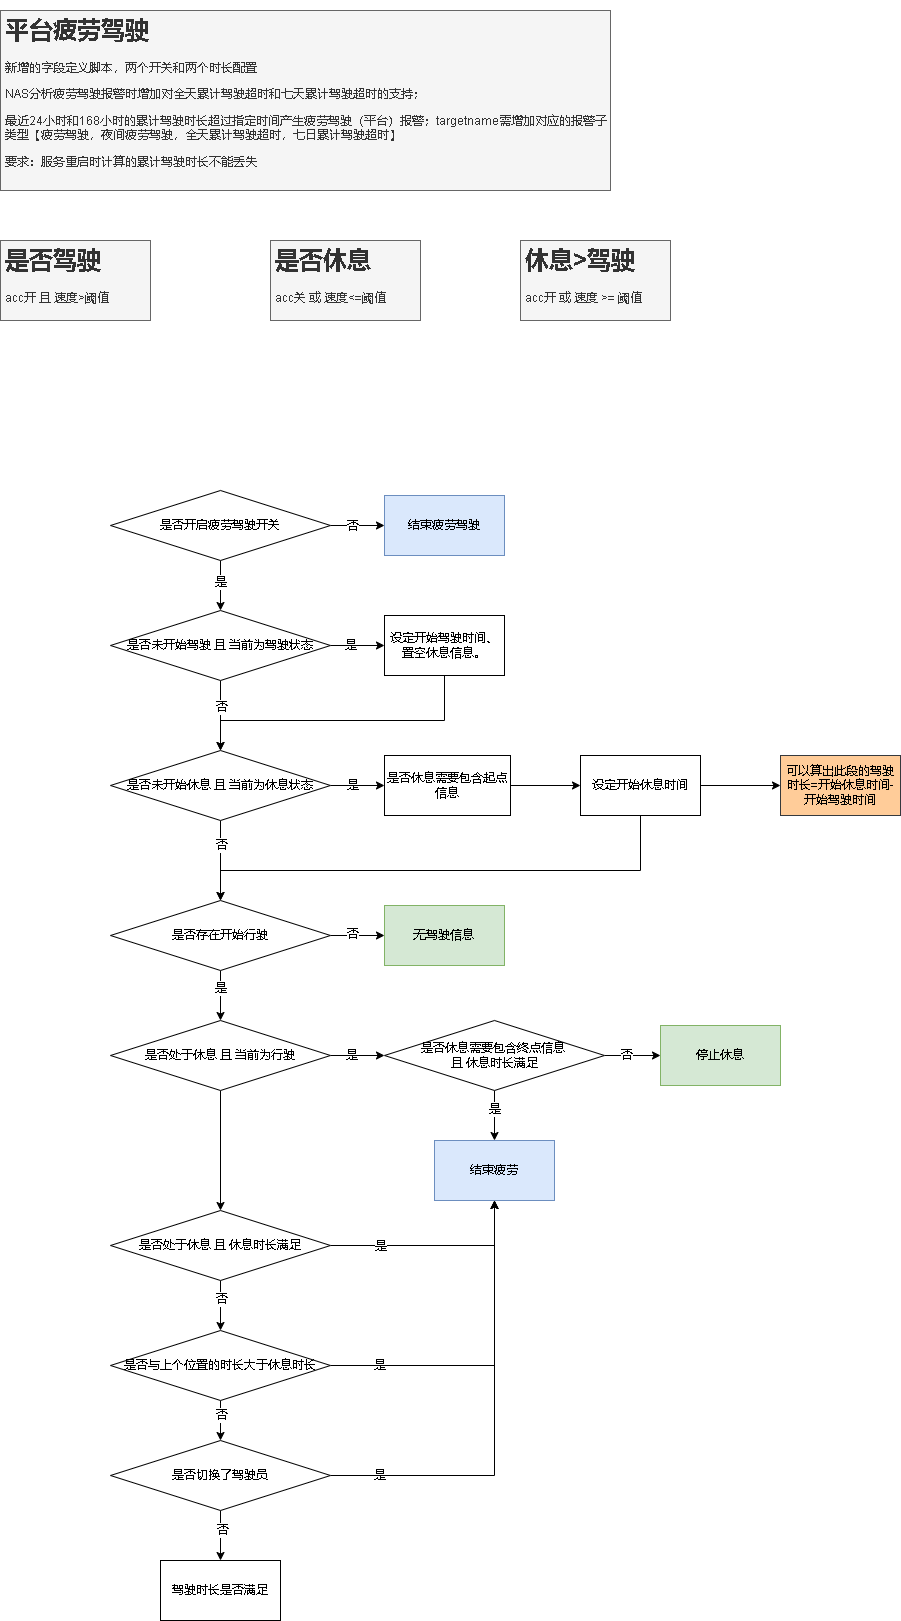

The diagram above was exported from draw.io. Its source (the exported page's mxGraphModel, read from the mxfile embedded in the PNG):
<mxGraphModel dx="1421" dy="754" grid="1" gridSize="10" guides="1" tooltips="1" connect="1" arrows="1" fold="1" page="1" pageScale="1" pageWidth="827" pageHeight="1169" math="0" shadow="0">
  <root>
    <mxCell id="0" />
    <mxCell id="1" parent="0" />
    <mxCell id="f7NDlCeqXUx3fyaSU1fS-1" value="&lt;h1&gt;平台疲劳驾驶&lt;/h1&gt;&lt;p&gt;新增的字段定义脚本，两个开关和两个时长配置&lt;/p&gt;&lt;p&gt;NAS分析疲劳驾驶报警时增加对全天累计驾驶超时和七天累计驾驶超时的支持；&lt;/p&gt;&lt;p&gt;最近24小时和168小时的累计驾驶时长超过指定时间产生疲劳驾驶（平台）报警；targetname需增加对应的报警子类型【疲劳驾驶，夜间疲劳驾驶，全天累计驾驶超时，七日累计驾驶超时】&lt;/p&gt;&lt;p&gt;要求：服务重启时计算的累计驾驶时长不能丢失&lt;/p&gt;" style="text;html=1;strokeColor=#666666;fillColor=#f5f5f5;spacing=5;spacingTop=-20;whiteSpace=wrap;overflow=hidden;rounded=0;fontColor=#333333;" vertex="1" parent="1">
      <mxGeometry x="30" y="20" width="610" height="180" as="geometry" />
    </mxCell>
    <mxCell id="f7NDlCeqXUx3fyaSU1fS-2" value="&lt;h1&gt;是否驾驶&lt;/h1&gt;&lt;div&gt;acc开 且 速度&amp;gt;阈值&lt;/div&gt;" style="text;html=1;spacing=5;spacingTop=-20;whiteSpace=wrap;overflow=hidden;rounded=0;fillColor=#f5f5f5;fontColor=#333333;strokeColor=#666666;" vertex="1" parent="1">
      <mxGeometry x="30" y="250" width="150" height="80" as="geometry" />
    </mxCell>
    <mxCell id="f7NDlCeqXUx3fyaSU1fS-3" value="&lt;h1&gt;是否休息&lt;/h1&gt;&lt;div&gt;acc关 或 速度&amp;lt;=阈值&lt;/div&gt;" style="text;html=1;spacing=5;spacingTop=-20;whiteSpace=wrap;overflow=hidden;rounded=0;fillColor=#f5f5f5;fontColor=#333333;strokeColor=#666666;" vertex="1" parent="1">
      <mxGeometry x="300" y="250" width="150" height="80" as="geometry" />
    </mxCell>
    <mxCell id="f7NDlCeqXUx3fyaSU1fS-4" value="&lt;h1&gt;休息&amp;gt;驾驶&lt;/h1&gt;&lt;div&gt;acc开 或 速度 &amp;gt;= 阈值&lt;/div&gt;" style="text;html=1;spacing=5;spacingTop=-20;whiteSpace=wrap;overflow=hidden;rounded=0;fillColor=#f5f5f5;fontColor=#333333;strokeColor=#666666;" vertex="1" parent="1">
      <mxGeometry x="550" y="250" width="150" height="80" as="geometry" />
    </mxCell>
    <mxCell id="f7NDlCeqXUx3fyaSU1fS-7" value="" style="edgeStyle=orthogonalEdgeStyle;rounded=0;orthogonalLoop=1;jettySize=auto;html=1;" edge="1" parent="1" source="f7NDlCeqXUx3fyaSU1fS-5" target="f7NDlCeqXUx3fyaSU1fS-6">
      <mxGeometry relative="1" as="geometry" />
    </mxCell>
    <mxCell id="f7NDlCeqXUx3fyaSU1fS-49" value="否" style="edgeLabel;html=1;align=center;verticalAlign=middle;resizable=0;points=[];" vertex="1" connectable="0" parent="f7NDlCeqXUx3fyaSU1fS-7">
      <mxGeometry x="-0.2187" relative="1" as="geometry">
        <mxPoint as="offset" />
      </mxGeometry>
    </mxCell>
    <mxCell id="f7NDlCeqXUx3fyaSU1fS-9" value="" style="edgeStyle=orthogonalEdgeStyle;rounded=0;orthogonalLoop=1;jettySize=auto;html=1;" edge="1" parent="1" source="f7NDlCeqXUx3fyaSU1fS-5" target="f7NDlCeqXUx3fyaSU1fS-8">
      <mxGeometry relative="1" as="geometry" />
    </mxCell>
    <mxCell id="f7NDlCeqXUx3fyaSU1fS-50" value="是" style="edgeLabel;html=1;align=center;verticalAlign=middle;resizable=0;points=[];" vertex="1" connectable="0" parent="f7NDlCeqXUx3fyaSU1fS-9">
      <mxGeometry x="-0.1551" y="-1" relative="1" as="geometry">
        <mxPoint as="offset" />
      </mxGeometry>
    </mxCell>
    <mxCell id="f7NDlCeqXUx3fyaSU1fS-5" value="是否开启疲劳驾驶开关" style="rhombus;whiteSpace=wrap;html=1;" vertex="1" parent="1">
      <mxGeometry x="140" y="500" width="220" height="70" as="geometry" />
    </mxCell>
    <mxCell id="f7NDlCeqXUx3fyaSU1fS-6" value="结束疲劳驾驶" style="whiteSpace=wrap;html=1;fillColor=#dae8fc;strokeColor=#6c8ebf;" vertex="1" parent="1">
      <mxGeometry x="414" y="505" width="120" height="60" as="geometry" />
    </mxCell>
    <mxCell id="f7NDlCeqXUx3fyaSU1fS-11" value="" style="edgeStyle=orthogonalEdgeStyle;rounded=0;orthogonalLoop=1;jettySize=auto;html=1;" edge="1" parent="1" source="f7NDlCeqXUx3fyaSU1fS-8" target="f7NDlCeqXUx3fyaSU1fS-10">
      <mxGeometry relative="1" as="geometry" />
    </mxCell>
    <mxCell id="f7NDlCeqXUx3fyaSU1fS-52" value="是" style="edgeLabel;html=1;align=center;verticalAlign=middle;resizable=0;points=[];" vertex="1" connectable="0" parent="f7NDlCeqXUx3fyaSU1fS-11">
      <mxGeometry x="-0.2892" y="1" relative="1" as="geometry">
        <mxPoint as="offset" />
      </mxGeometry>
    </mxCell>
    <mxCell id="f7NDlCeqXUx3fyaSU1fS-13" value="" style="edgeStyle=orthogonalEdgeStyle;rounded=0;orthogonalLoop=1;jettySize=auto;html=1;" edge="1" parent="1" source="f7NDlCeqXUx3fyaSU1fS-8" target="f7NDlCeqXUx3fyaSU1fS-12">
      <mxGeometry relative="1" as="geometry" />
    </mxCell>
    <mxCell id="f7NDlCeqXUx3fyaSU1fS-51" value="否" style="edgeLabel;html=1;align=center;verticalAlign=middle;resizable=0;points=[];" vertex="1" connectable="0" parent="f7NDlCeqXUx3fyaSU1fS-13">
      <mxGeometry x="-0.2639" y="1" relative="1" as="geometry">
        <mxPoint x="-1" as="offset" />
      </mxGeometry>
    </mxCell>
    <mxCell id="f7NDlCeqXUx3fyaSU1fS-8" value="是否未开始驾驶 且 当前为驾驶状态" style="rhombus;whiteSpace=wrap;html=1;" vertex="1" parent="1">
      <mxGeometry x="140" y="620" width="220" height="70" as="geometry" />
    </mxCell>
    <mxCell id="f7NDlCeqXUx3fyaSU1fS-47" style="edgeStyle=orthogonalEdgeStyle;rounded=0;orthogonalLoop=1;jettySize=auto;html=1;entryX=0.5;entryY=0;entryDx=0;entryDy=0;" edge="1" parent="1" source="f7NDlCeqXUx3fyaSU1fS-10" target="f7NDlCeqXUx3fyaSU1fS-12">
      <mxGeometry relative="1" as="geometry">
        <Array as="points">
          <mxPoint x="474" y="730" />
          <mxPoint x="250" y="730" />
        </Array>
      </mxGeometry>
    </mxCell>
    <mxCell id="f7NDlCeqXUx3fyaSU1fS-10" value="设定开始驾驶时间、&lt;br&gt;置空休息信息。" style="whiteSpace=wrap;html=1;" vertex="1" parent="1">
      <mxGeometry x="414" y="625" width="120" height="60" as="geometry" />
    </mxCell>
    <mxCell id="f7NDlCeqXUx3fyaSU1fS-15" value="" style="edgeStyle=orthogonalEdgeStyle;rounded=0;orthogonalLoop=1;jettySize=auto;html=1;entryX=0;entryY=0.5;entryDx=0;entryDy=0;" edge="1" parent="1" source="f7NDlCeqXUx3fyaSU1fS-12" target="f7NDlCeqXUx3fyaSU1fS-16">
      <mxGeometry relative="1" as="geometry">
        <mxPoint x="414" y="825" as="targetPoint" />
      </mxGeometry>
    </mxCell>
    <mxCell id="f7NDlCeqXUx3fyaSU1fS-54" value="是" style="edgeLabel;html=1;align=center;verticalAlign=middle;resizable=0;points=[];" vertex="1" connectable="0" parent="f7NDlCeqXUx3fyaSU1fS-15">
      <mxGeometry x="-0.2363" y="1" relative="1" as="geometry">
        <mxPoint as="offset" />
      </mxGeometry>
    </mxCell>
    <mxCell id="f7NDlCeqXUx3fyaSU1fS-20" value="" style="edgeStyle=orthogonalEdgeStyle;rounded=0;orthogonalLoop=1;jettySize=auto;html=1;" edge="1" parent="1" source="f7NDlCeqXUx3fyaSU1fS-12" target="f7NDlCeqXUx3fyaSU1fS-19">
      <mxGeometry relative="1" as="geometry" />
    </mxCell>
    <mxCell id="f7NDlCeqXUx3fyaSU1fS-53" value="否" style="edgeLabel;html=1;align=center;verticalAlign=middle;resizable=0;points=[];" vertex="1" connectable="0" parent="f7NDlCeqXUx3fyaSU1fS-20">
      <mxGeometry x="-0.3917" relative="1" as="geometry">
        <mxPoint as="offset" />
      </mxGeometry>
    </mxCell>
    <mxCell id="f7NDlCeqXUx3fyaSU1fS-12" value="是否未开始休息 且 当前为休息状态" style="rhombus;whiteSpace=wrap;html=1;" vertex="1" parent="1">
      <mxGeometry x="140" y="760" width="220" height="70" as="geometry" />
    </mxCell>
    <mxCell id="f7NDlCeqXUx3fyaSU1fS-18" value="" style="edgeStyle=orthogonalEdgeStyle;rounded=0;orthogonalLoop=1;jettySize=auto;html=1;" edge="1" parent="1" source="f7NDlCeqXUx3fyaSU1fS-16" target="f7NDlCeqXUx3fyaSU1fS-17">
      <mxGeometry relative="1" as="geometry" />
    </mxCell>
    <mxCell id="f7NDlCeqXUx3fyaSU1fS-16" value="是否休息需要包含起点信息" style="rounded=0;whiteSpace=wrap;html=1;fontFamily=Helvetica;fontSize=12;fontColor=default;align=center;strokeColor=default;fillColor=default;" vertex="1" parent="1">
      <mxGeometry x="414" y="765" width="126" height="60" as="geometry" />
    </mxCell>
    <mxCell id="f7NDlCeqXUx3fyaSU1fS-48" style="edgeStyle=orthogonalEdgeStyle;rounded=0;orthogonalLoop=1;jettySize=auto;html=1;entryX=0.5;entryY=0;entryDx=0;entryDy=0;" edge="1" parent="1" source="f7NDlCeqXUx3fyaSU1fS-17" target="f7NDlCeqXUx3fyaSU1fS-19">
      <mxGeometry relative="1" as="geometry">
        <Array as="points">
          <mxPoint x="670" y="880" />
          <mxPoint x="250" y="880" />
        </Array>
      </mxGeometry>
    </mxCell>
    <mxCell id="f7NDlCeqXUx3fyaSU1fS-72" value="" style="edgeStyle=orthogonalEdgeStyle;rounded=0;orthogonalLoop=1;jettySize=auto;html=1;" edge="1" parent="1" source="f7NDlCeqXUx3fyaSU1fS-17" target="f7NDlCeqXUx3fyaSU1fS-71">
      <mxGeometry relative="1" as="geometry" />
    </mxCell>
    <mxCell id="f7NDlCeqXUx3fyaSU1fS-17" value="设定开始休息时间" style="whiteSpace=wrap;html=1;" vertex="1" parent="1">
      <mxGeometry x="610" y="765" width="120" height="60" as="geometry" />
    </mxCell>
    <mxCell id="f7NDlCeqXUx3fyaSU1fS-22" value="" style="edgeStyle=orthogonalEdgeStyle;rounded=0;orthogonalLoop=1;jettySize=auto;html=1;" edge="1" parent="1" source="f7NDlCeqXUx3fyaSU1fS-19" target="f7NDlCeqXUx3fyaSU1fS-21">
      <mxGeometry relative="1" as="geometry" />
    </mxCell>
    <mxCell id="f7NDlCeqXUx3fyaSU1fS-55" value="是" style="edgeLabel;html=1;align=center;verticalAlign=middle;resizable=0;points=[];" vertex="1" connectable="0" parent="f7NDlCeqXUx3fyaSU1fS-22">
      <mxGeometry x="-0.3124" y="-1" relative="1" as="geometry">
        <mxPoint as="offset" />
      </mxGeometry>
    </mxCell>
    <mxCell id="f7NDlCeqXUx3fyaSU1fS-57" value="" style="edgeStyle=orthogonalEdgeStyle;rounded=0;orthogonalLoop=1;jettySize=auto;html=1;" edge="1" parent="1" source="f7NDlCeqXUx3fyaSU1fS-19" target="f7NDlCeqXUx3fyaSU1fS-56">
      <mxGeometry relative="1" as="geometry" />
    </mxCell>
    <mxCell id="f7NDlCeqXUx3fyaSU1fS-59" value="否" style="edgeLabel;html=1;align=center;verticalAlign=middle;resizable=0;points=[];" vertex="1" connectable="0" parent="f7NDlCeqXUx3fyaSU1fS-57">
      <mxGeometry x="-0.2363" y="2" relative="1" as="geometry">
        <mxPoint as="offset" />
      </mxGeometry>
    </mxCell>
    <mxCell id="f7NDlCeqXUx3fyaSU1fS-19" value="是否存在开始行驶" style="rhombus;whiteSpace=wrap;html=1;" vertex="1" parent="1">
      <mxGeometry x="140" y="910" width="220" height="70" as="geometry" />
    </mxCell>
    <mxCell id="f7NDlCeqXUx3fyaSU1fS-24" value="" style="edgeStyle=orthogonalEdgeStyle;rounded=0;orthogonalLoop=1;jettySize=auto;html=1;" edge="1" parent="1" source="f7NDlCeqXUx3fyaSU1fS-21" target="f7NDlCeqXUx3fyaSU1fS-23">
      <mxGeometry relative="1" as="geometry" />
    </mxCell>
    <mxCell id="f7NDlCeqXUx3fyaSU1fS-58" value="是" style="edgeLabel;html=1;align=center;verticalAlign=middle;resizable=0;points=[];" vertex="1" connectable="0" parent="f7NDlCeqXUx3fyaSU1fS-24">
      <mxGeometry x="-0.2716" y="1" relative="1" as="geometry">
        <mxPoint as="offset" />
      </mxGeometry>
    </mxCell>
    <mxCell id="f7NDlCeqXUx3fyaSU1fS-32" value="" style="edgeStyle=orthogonalEdgeStyle;rounded=0;orthogonalLoop=1;jettySize=auto;html=1;" edge="1" parent="1" source="f7NDlCeqXUx3fyaSU1fS-21" target="f7NDlCeqXUx3fyaSU1fS-31">
      <mxGeometry relative="1" as="geometry" />
    </mxCell>
    <mxCell id="f7NDlCeqXUx3fyaSU1fS-21" value="是否处于休息 且 当前为行驶" style="rhombus;whiteSpace=wrap;html=1;" vertex="1" parent="1">
      <mxGeometry x="140" y="1030" width="220" height="70" as="geometry" />
    </mxCell>
    <mxCell id="f7NDlCeqXUx3fyaSU1fS-33" style="edgeStyle=orthogonalEdgeStyle;rounded=0;orthogonalLoop=1;jettySize=auto;html=1;entryX=0.5;entryY=0;entryDx=0;entryDy=0;" edge="1" parent="1" source="f7NDlCeqXUx3fyaSU1fS-23" target="f7NDlCeqXUx3fyaSU1fS-25">
      <mxGeometry relative="1" as="geometry" />
    </mxCell>
    <mxCell id="f7NDlCeqXUx3fyaSU1fS-61" value="是" style="edgeLabel;html=1;align=center;verticalAlign=middle;resizable=0;points=[];" vertex="1" connectable="0" parent="f7NDlCeqXUx3fyaSU1fS-33">
      <mxGeometry x="-0.3124" y="-1" relative="1" as="geometry">
        <mxPoint y="1" as="offset" />
      </mxGeometry>
    </mxCell>
    <mxCell id="f7NDlCeqXUx3fyaSU1fS-62" style="edgeStyle=orthogonalEdgeStyle;rounded=0;orthogonalLoop=1;jettySize=auto;html=1;entryX=0;entryY=0.5;entryDx=0;entryDy=0;" edge="1" parent="1" source="f7NDlCeqXUx3fyaSU1fS-23" target="f7NDlCeqXUx3fyaSU1fS-27">
      <mxGeometry relative="1" as="geometry" />
    </mxCell>
    <mxCell id="f7NDlCeqXUx3fyaSU1fS-63" value="否" style="edgeLabel;html=1;align=center;verticalAlign=middle;resizable=0;points=[];" vertex="1" connectable="0" parent="f7NDlCeqXUx3fyaSU1fS-62">
      <mxGeometry x="-0.2364" y="1" relative="1" as="geometry">
        <mxPoint as="offset" />
      </mxGeometry>
    </mxCell>
    <mxCell id="f7NDlCeqXUx3fyaSU1fS-23" value="是否休息需要包含终点信息 &lt;br&gt;且 休息时长满足" style="rhombus;whiteSpace=wrap;html=1;" vertex="1" parent="1">
      <mxGeometry x="414" y="1030" width="220" height="70" as="geometry" />
    </mxCell>
    <mxCell id="f7NDlCeqXUx3fyaSU1fS-25" value="结束疲劳" style="whiteSpace=wrap;html=1;fillColor=#dae8fc;strokeColor=#6c8ebf;" vertex="1" parent="1">
      <mxGeometry x="464" y="1150" width="120" height="60" as="geometry" />
    </mxCell>
    <mxCell id="f7NDlCeqXUx3fyaSU1fS-27" value="停止休息" style="whiteSpace=wrap;html=1;fillColor=#d5e8d4;strokeColor=#82b366;" vertex="1" parent="1">
      <mxGeometry x="690" y="1035" width="120" height="60" as="geometry" />
    </mxCell>
    <mxCell id="f7NDlCeqXUx3fyaSU1fS-34" style="edgeStyle=orthogonalEdgeStyle;rounded=0;orthogonalLoop=1;jettySize=auto;html=1;entryX=0.5;entryY=1;entryDx=0;entryDy=0;" edge="1" parent="1" source="f7NDlCeqXUx3fyaSU1fS-31" target="f7NDlCeqXUx3fyaSU1fS-25">
      <mxGeometry relative="1" as="geometry" />
    </mxCell>
    <mxCell id="f7NDlCeqXUx3fyaSU1fS-64" value="是" style="edgeLabel;html=1;align=center;verticalAlign=middle;resizable=0;points=[];" vertex="1" connectable="0" parent="f7NDlCeqXUx3fyaSU1fS-34">
      <mxGeometry x="-0.5293" relative="1" as="geometry">
        <mxPoint as="offset" />
      </mxGeometry>
    </mxCell>
    <mxCell id="f7NDlCeqXUx3fyaSU1fS-37" value="" style="edgeStyle=orthogonalEdgeStyle;rounded=0;orthogonalLoop=1;jettySize=auto;html=1;" edge="1" parent="1" source="f7NDlCeqXUx3fyaSU1fS-31" target="f7NDlCeqXUx3fyaSU1fS-36">
      <mxGeometry relative="1" as="geometry" />
    </mxCell>
    <mxCell id="f7NDlCeqXUx3fyaSU1fS-65" value="否" style="edgeLabel;html=1;align=center;verticalAlign=middle;resizable=0;points=[];" vertex="1" connectable="0" parent="f7NDlCeqXUx3fyaSU1fS-37">
      <mxGeometry x="-0.2841" y="2" relative="1" as="geometry">
        <mxPoint x="-2" as="offset" />
      </mxGeometry>
    </mxCell>
    <mxCell id="f7NDlCeqXUx3fyaSU1fS-31" value="是否处于休息 且 休息时长满足" style="rhombus;whiteSpace=wrap;html=1;" vertex="1" parent="1">
      <mxGeometry x="140" y="1220" width="220" height="70" as="geometry" />
    </mxCell>
    <mxCell id="f7NDlCeqXUx3fyaSU1fS-38" style="edgeStyle=orthogonalEdgeStyle;rounded=0;orthogonalLoop=1;jettySize=auto;html=1;entryX=0.5;entryY=1;entryDx=0;entryDy=0;" edge="1" parent="1" source="f7NDlCeqXUx3fyaSU1fS-36" target="f7NDlCeqXUx3fyaSU1fS-25">
      <mxGeometry relative="1" as="geometry" />
    </mxCell>
    <mxCell id="f7NDlCeqXUx3fyaSU1fS-67" value="是" style="edgeLabel;html=1;align=center;verticalAlign=middle;resizable=0;points=[];" vertex="1" connectable="0" parent="f7NDlCeqXUx3fyaSU1fS-38">
      <mxGeometry x="-0.7097" y="1" relative="1" as="geometry">
        <mxPoint as="offset" />
      </mxGeometry>
    </mxCell>
    <mxCell id="f7NDlCeqXUx3fyaSU1fS-41" value="" style="edgeStyle=orthogonalEdgeStyle;rounded=0;orthogonalLoop=1;jettySize=auto;html=1;" edge="1" parent="1" source="f7NDlCeqXUx3fyaSU1fS-36" target="f7NDlCeqXUx3fyaSU1fS-40">
      <mxGeometry relative="1" as="geometry" />
    </mxCell>
    <mxCell id="f7NDlCeqXUx3fyaSU1fS-68" value="否" style="edgeLabel;html=1;align=center;verticalAlign=middle;resizable=0;points=[];" vertex="1" connectable="0" parent="f7NDlCeqXUx3fyaSU1fS-41">
      <mxGeometry x="-0.2833" relative="1" as="geometry">
        <mxPoint as="offset" />
      </mxGeometry>
    </mxCell>
    <mxCell id="f7NDlCeqXUx3fyaSU1fS-36" value="是否与上个位置的时长大于休息时长" style="rhombus;whiteSpace=wrap;html=1;" vertex="1" parent="1">
      <mxGeometry x="140" y="1340" width="220" height="70" as="geometry" />
    </mxCell>
    <mxCell id="f7NDlCeqXUx3fyaSU1fS-44" style="edgeStyle=orthogonalEdgeStyle;rounded=0;orthogonalLoop=1;jettySize=auto;html=1;entryX=0.5;entryY=1;entryDx=0;entryDy=0;" edge="1" parent="1" source="f7NDlCeqXUx3fyaSU1fS-40" target="f7NDlCeqXUx3fyaSU1fS-25">
      <mxGeometry relative="1" as="geometry" />
    </mxCell>
    <mxCell id="f7NDlCeqXUx3fyaSU1fS-69" value="是" style="edgeLabel;html=1;align=center;verticalAlign=middle;resizable=0;points=[];" vertex="1" connectable="0" parent="f7NDlCeqXUx3fyaSU1fS-44">
      <mxGeometry x="-0.7802" y="1" relative="1" as="geometry">
        <mxPoint as="offset" />
      </mxGeometry>
    </mxCell>
    <mxCell id="f7NDlCeqXUx3fyaSU1fS-46" value="" style="edgeStyle=orthogonalEdgeStyle;rounded=0;orthogonalLoop=1;jettySize=auto;html=1;" edge="1" parent="1" source="f7NDlCeqXUx3fyaSU1fS-40" target="f7NDlCeqXUx3fyaSU1fS-45">
      <mxGeometry relative="1" as="geometry" />
    </mxCell>
    <mxCell id="f7NDlCeqXUx3fyaSU1fS-70" value="否" style="edgeLabel;html=1;align=center;verticalAlign=middle;resizable=0;points=[];" vertex="1" connectable="0" parent="f7NDlCeqXUx3fyaSU1fS-46">
      <mxGeometry x="-0.2552" y="1" relative="1" as="geometry">
        <mxPoint as="offset" />
      </mxGeometry>
    </mxCell>
    <mxCell id="f7NDlCeqXUx3fyaSU1fS-40" value="是否切换了驾驶员" style="rhombus;whiteSpace=wrap;html=1;" vertex="1" parent="1">
      <mxGeometry x="140" y="1450" width="220" height="70" as="geometry" />
    </mxCell>
    <mxCell id="f7NDlCeqXUx3fyaSU1fS-45" value="驾驶时长是否满足" style="whiteSpace=wrap;html=1;" vertex="1" parent="1">
      <mxGeometry x="190" y="1570" width="120" height="60" as="geometry" />
    </mxCell>
    <mxCell id="f7NDlCeqXUx3fyaSU1fS-56" value="无驾驶信息" style="whiteSpace=wrap;html=1;fillColor=#d5e8d4;strokeColor=#82b366;" vertex="1" parent="1">
      <mxGeometry x="414" y="915" width="120" height="60" as="geometry" />
    </mxCell>
    <mxCell id="f7NDlCeqXUx3fyaSU1fS-71" value="可以算出此段的驾驶时长=开始休息时间-开始驾驶时间" style="whiteSpace=wrap;html=1;fillColor=#ffcc99;strokeColor=#36393d;" vertex="1" parent="1">
      <mxGeometry x="810" y="765" width="120" height="60" as="geometry" />
    </mxCell>
  </root>
</mxGraphModel>